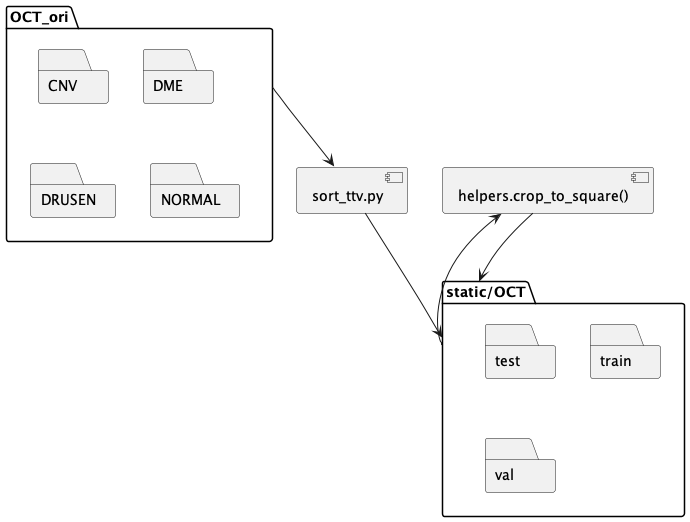

The diagram above was rendered by PlantUML. Its source (embedded in the PNG):
@startuml
"OCT_ori" --> [sort_ttv.py]
[sort_ttv.py] --> "static/OCT"
"static/OCT" --> [helpers.crop_to_square()]
[helpers.crop_to_square()] --> "static/OCT"

package "OCT_ori" {
  folder "CNV"
  folder "DME"
  folder "DRUSEN"
  folder "NORMAL"
}

package "static/OCT" {
  folder "test"
  folder "train"
  folder "val"
}
@enduml